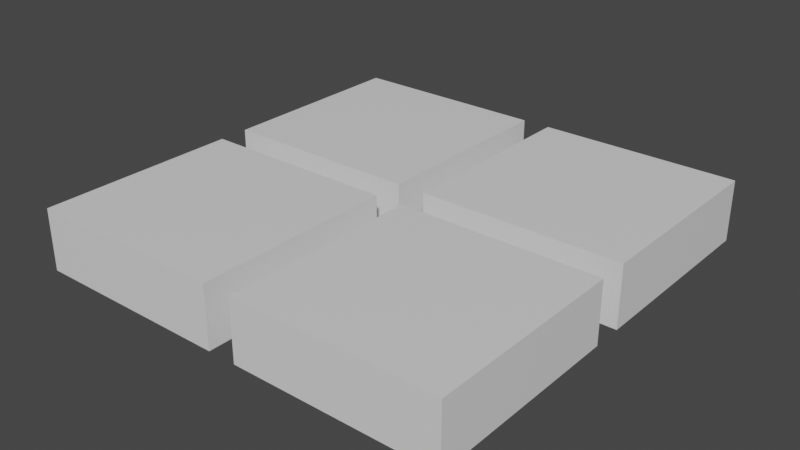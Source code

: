 # Source: Cubes.blend  (saved by Blender 2.92.15; exported with 4.5.12 LTS)
import bpy
from mathutils import Matrix  # noqa: F401  (used for matrix-valued properties, if any)

bpy.ops.wm.read_factory_settings(use_empty=True)
scene = bpy.context.scene
scene.name = 'Scene'

# ---- collections
col_collection = bpy.data.collections.new('Collection'); scene.collection.children.link(col_collection)

# ---- materials (node trees are filled in below, after node groups)
mat_material = bpy.data.materials.new('Material')
mat_material.alpha_threshold = 0.0
mat_material.use_transparent_shadow = False
mat_material.line_color = (0.0, 0.0, 0.0, 1.0)

# ---- material node trees
mat_material.use_nodes = True; mat_material.node_tree.nodes.clear()
_N = mat_material.node_tree.nodes; _L = mat_material.node_tree.links
n0 = _N.new('ShaderNodeOutputMaterial'); n0.name = 'Material Output'; n0.location = (300, 300)
n1 = _N.new('ShaderNodeBsdfPrincipled'); n1.name = 'Principled BSDF'; n1.location = (10, 300)
n1.distribution = 'GGX'
n1.subsurface_method = 'BURLEY'
n1.inputs[2].default_value = 0.4
n1.inputs[3].default_value = 1.45
n1.inputs[27].default_value = (0.0, 0.0, 0.0, 1.0)
n1.inputs[28].default_value = 1.0
_L.new(n1.outputs[0], n0.inputs[0])
n0.is_active_output = True

# ---- world
world_world = bpy.data.worlds.new('World'); scene.world = world_world
world_world.use_nodes = True; world_world.node_tree.nodes.clear()
_N = world_world.node_tree.nodes; _L = world_world.node_tree.links
n0 = _N.new('ShaderNodeOutputWorld'); n0.name = 'World Output'; n0.location = (300, 300)
n1 = _N.new('ShaderNodeBackground'); n1.name = 'Background'; n1.location = (10, 300)
n1.inputs[0].default_value = (0.05088, 0.05088, 0.05088, 1.0)
_L.new(n1.outputs[0], n0.inputs[0])
n0.is_active_output = True
world_world.color = (0.05088, 0.05088, 0.05088)
world_world.use_sun_shadow = False
world_world.sun_shadow_jitter_overblur = 0.0

# ---- meshes
me_cube = bpy.data.meshes.new('Cube')
me_cube.from_pydata([(1.0, 1.0, 1.0), (1.0, 1.0, -1.0), (1.0, -1.0, 1.0), (1.0, -1.0, -1.0), (-1.0, 1.0, 1.0), (-1.0, 1.0, -1.0), (-1.0, -1.0, 1.0), (-1.0, -1.0, -1.0)], [], [(0, 4, 6, 2), (3, 2, 6, 7), (7, 6, 4, 5), (5, 1, 3, 7), (1, 0, 2, 3), (5, 4, 0, 1)])
_uv = me_cube.uv_layers.new(name='UVMap')
_uv.uv.foreach_set('vector', [0.625, 0.5, 0.875, 0.5, 0.875, 0.75, 0.625, 0.75, 0.375, 0.75, 0.625, 0.75, 0.625, 1.0, 0.375, 1.0, 0.375, 0.0, 0.625, 0.0, 0.625, 0.25, 0.375, 0.25, 0.125, 0.5, 0.375, 0.5, 0.375, 0.75, 0.125, 0.75, 0.375, 0.5, 0.625, 0.5, 0.625, 0.75, 0.375, 0.75, 0.375, 0.25, 0.625, 0.25, 0.625, 0.5, 0.375, 0.5])
me_cube.materials.append(mat_material)
me_cube.use_remesh_preserve_volume = False
me_cube.use_remesh_preserve_attributes = False
me_cube.use_mirror_vertex_groups = False
me_cube.update()
me_cube_001 = bpy.data.meshes.new('Cube.001')
me_cube_001.from_pydata([(1.0, 1.0, 1.0), (1.0, 1.0, -1.0), (1.0, -1.0, 1.0), (1.0, -1.0, -1.0), (-1.0, 1.0, 1.0), (-1.0, 1.0, -1.0), (-1.0, -1.0, 1.0), (-1.0, -1.0, -1.0)], [], [(0, 4, 6, 2), (3, 2, 6, 7), (7, 6, 4, 5), (5, 1, 3, 7), (1, 0, 2, 3), (5, 4, 0, 1)])
_uv = me_cube_001.uv_layers.new(name='UVMap')
_uv.uv.foreach_set('vector', [0.625, 0.5, 0.875, 0.5, 0.875, 0.75, 0.625, 0.75, 0.375, 0.75, 0.625, 0.75, 0.625, 1.0, 0.375, 1.0, 0.375, 0.0, 0.625, 0.0, 0.625, 0.25, 0.375, 0.25, 0.125, 0.5, 0.375, 0.5, 0.375, 0.75, 0.125, 0.75, 0.375, 0.5, 0.625, 0.5, 0.625, 0.75, 0.375, 0.75, 0.375, 0.25, 0.625, 0.25, 0.625, 0.5, 0.375, 0.5])
me_cube_001.materials.append(mat_material)
me_cube_001.use_remesh_preserve_volume = False
me_cube_001.use_remesh_preserve_attributes = False
me_cube_001.use_mirror_vertex_groups = False
me_cube_001.update()
me_cube_002 = bpy.data.meshes.new('Cube.002')
me_cube_002.from_pydata([(1.0, 1.0, 1.0), (1.0, 1.0, -1.0), (1.0, -1.0, 1.0), (1.0, -1.0, -1.0), (-1.0, 1.0, 1.0), (-1.0, 1.0, -1.0), (-1.0, -1.0, 1.0), (-1.0, -1.0, -1.0)], [], [(0, 4, 6, 2), (3, 2, 6, 7), (7, 6, 4, 5), (5, 1, 3, 7), (1, 0, 2, 3), (5, 4, 0, 1)])
_uv = me_cube_002.uv_layers.new(name='UVMap')
_uv.uv.foreach_set('vector', [0.625, 0.5, 0.875, 0.5, 0.875, 0.75, 0.625, 0.75, 0.375, 0.75, 0.625, 0.75, 0.625, 1.0, 0.375, 1.0, 0.375, 0.0, 0.625, 0.0, 0.625, 0.25, 0.375, 0.25, 0.125, 0.5, 0.375, 0.5, 0.375, 0.75, 0.125, 0.75, 0.375, 0.5, 0.625, 0.5, 0.625, 0.75, 0.375, 0.75, 0.375, 0.25, 0.625, 0.25, 0.625, 0.5, 0.375, 0.5])
me_cube_002.materials.append(mat_material)
me_cube_002.use_remesh_preserve_volume = False
me_cube_002.use_remesh_preserve_attributes = False
me_cube_002.use_mirror_vertex_groups = False
me_cube_002.update()
me_cube_003 = bpy.data.meshes.new('Cube.003')
me_cube_003.from_pydata([(1.0, 1.0, 1.0), (1.0, 1.0, -1.0), (1.0, -1.0, 1.0), (1.0, -1.0, -1.0), (-1.0, 1.0, 1.0), (-1.0, 1.0, -1.0), (-1.0, -1.0, 1.0), (-1.0, -1.0, -1.0)], [], [(0, 4, 6, 2), (3, 2, 6, 7), (7, 6, 4, 5), (5, 1, 3, 7), (1, 0, 2, 3), (5, 4, 0, 1)])
_uv = me_cube_003.uv_layers.new(name='UVMap')
_uv.uv.foreach_set('vector', [0.625, 0.5, 0.875, 0.5, 0.875, 0.75, 0.625, 0.75, 0.375, 0.75, 0.625, 0.75, 0.625, 1.0, 0.375, 1.0, 0.375, 0.0, 0.625, 0.0, 0.625, 0.25, 0.375, 0.25, 0.125, 0.5, 0.375, 0.5, 0.375, 0.75, 0.125, 0.75, 0.375, 0.5, 0.625, 0.5, 0.625, 0.75, 0.375, 0.75, 0.375, 0.25, 0.625, 0.25, 0.625, 0.5, 0.375, 0.5])
me_cube_003.materials.append(mat_material)
me_cube_003.use_remesh_preserve_volume = False
me_cube_003.use_remesh_preserve_attributes = False
me_cube_003.use_mirror_vertex_groups = False
me_cube_003.update()

# ---- objects
ob_cube = bpy.data.objects.new('Cube', me_cube)
ob_cube_001 = bpy.data.objects.new('Cube.001', me_cube_001)
ob_cube_002 = bpy.data.objects.new('Cube.002', me_cube_002)
ob_cube_003 = bpy.data.objects.new('Cube.003', me_cube_003)

# ---- transforms, parenting, visibility, modifiers, constraints
ob_cube.location = (-1.141, -1.151, 0.0)
ob_cube.scale = (1.0, 1.0, 0.3048)
ob_cube.lock_rotations_4d = False
ob_cube.empty_display_type = 'ARROWS'
ob_cube.lineart.crease_threshold = 0.0
ob_cube_001.location = (-1.141, 1.151, 0.0)
ob_cube_001.scale = (1.0, 1.0, 0.3048)
ob_cube_001.lock_rotations_4d = False
ob_cube_001.empty_display_type = 'ARROWS'
ob_cube_001.lineart.crease_threshold = 0.0
ob_cube_002.location = (1.141, -1.151, 0.0)
ob_cube_002.scale = (1.0, 1.0, 0.3048)
ob_cube_002.lock_rotations_4d = False
ob_cube_002.empty_display_type = 'ARROWS'
ob_cube_002.lineart.crease_threshold = 0.0
ob_cube_003.location = (1.141, 1.151, 0.0)
ob_cube_003.scale = (1.0, 1.0, 0.3048)
ob_cube_003.lock_rotations_4d = False
ob_cube_003.empty_display_type = 'ARROWS'
ob_cube_003.lineart.crease_threshold = 0.0

# ---- collection membership
col_collection.objects.link(ob_cube)
col_collection.objects.link(ob_cube_001)
col_collection.objects.link(ob_cube_002)
col_collection.objects.link(ob_cube_003)

# ---- scene / render settings (as saved in the file)
scene.frame_start = 1; scene.frame_end = 250; scene.frame_set(1)
scene.render.engine = 'BLENDER_EEVEE_NEXT'
scene.cycles.use_denoising = False
scene.cycles.samples = 128
scene.cycles.sampling_pattern = 'TABULATED_SOBOL'
scene.cycles.use_adaptive_sampling = False
scene.cycles.use_light_tree = False
scene.view_settings.view_transform = 'Filmic'
bpy.context.view_layer.update()

# ---- added for rendering (the .blend has no active camera and no usable light): camera, sun
cam_auto = bpy.data.cameras.new('AutoCamera')
cam_auto.lens = 50.0
cam_auto.sensor_width = 36.0
cam_auto.clip_end = 1000.0
ob_auto_camera = bpy.data.objects.new('AutoCamera', cam_auto)
scene.collection.objects.link(ob_auto_camera)
ob_auto_camera.location = (5.64447, -6.77336, 4.51557)
ob_auto_camera.rotation_euler = (1.09748, -7.21219e-08, 0.694738)
scene.camera = ob_auto_camera
light_auto_sun = bpy.data.lights.new('AutoSun', 'SUN')
light_auto_sun.energy = 3.0
light_auto_sun.angle = 0.0523599
ob_auto_sun = bpy.data.objects.new('AutoSun', light_auto_sun)
scene.collection.objects.link(ob_auto_sun)
ob_auto_sun.rotation_euler = (0.872665, 0.174533, 0.523599)
bpy.context.view_layer.update()
